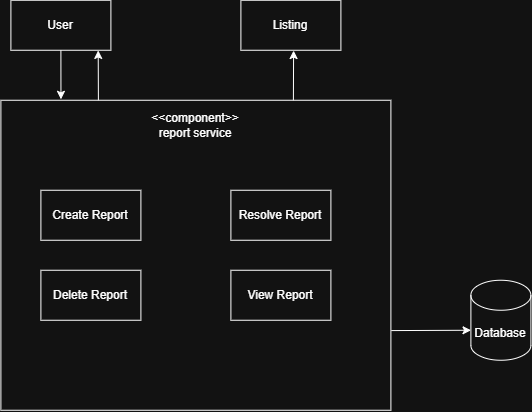

The diagram above was exported from draw.io. Its source (the exported page's mxGraphModel, read from the mxfile embedded in the PNG):
<mxGraphModel dx="1212" dy="733" grid="1" gridSize="10" guides="1" tooltips="1" connect="1" arrows="1" fold="1" page="1" pageScale="1" pageWidth="850" pageHeight="1100" math="0" shadow="0">
  <root>
    <mxCell id="0" />
    <mxCell id="1" parent="0" />
    <mxCell id="ceAQ75m2CwVBO_rDOkaW-1" parent="1" style="rounded=0;whiteSpace=wrap;html=1;" value="" vertex="1">
      <mxGeometry height="310" width="390" x="230" y="170" as="geometry" />
    </mxCell>
    <mxCell id="ceAQ75m2CwVBO_rDOkaW-2" parent="1" style="text;html=1;whiteSpace=wrap;strokeColor=none;fillColor=none;align=center;verticalAlign=middle;rounded=0;" value="&lt;div style=&quot;&quot;&gt;&amp;lt;&amp;lt;component&amp;gt;&amp;gt;&lt;/div&gt;&lt;div style=&quot;&quot;&gt;report service&lt;/div&gt;" vertex="1">
      <mxGeometry height="30" width="110" x="370" y="180" as="geometry" />
    </mxCell>
    <mxCell id="ceAQ75m2CwVBO_rDOkaW-3" parent="1" style="rounded=0;whiteSpace=wrap;html=1;" value="User" vertex="1">
      <mxGeometry height="50" width="100" x="240" y="70" as="geometry" />
    </mxCell>
    <mxCell id="ceAQ75m2CwVBO_rDOkaW-4" edge="1" parent="1" source="ceAQ75m2CwVBO_rDOkaW-3" style="edgeStyle=none;orthogonalLoop=1;jettySize=auto;html=1;rounded=0;exitX=0.5;exitY=1;exitDx=0;exitDy=0;entryX=0.154;entryY=-0.003;entryDx=0;entryDy=0;entryPerimeter=0;" target="ceAQ75m2CwVBO_rDOkaW-1" value="">
      <mxGeometry relative="1" width="80" as="geometry">
        <Array as="points" />
        <mxPoint x="250" y="140" as="sourcePoint" />
        <mxPoint x="330" y="140" as="targetPoint" />
      </mxGeometry>
    </mxCell>
    <mxCell id="ceAQ75m2CwVBO_rDOkaW-5" parent="1" style="shape=cylinder3;whiteSpace=wrap;html=1;boundedLbl=1;backgroundOutline=1;size=15;" value="Database" vertex="1">
      <mxGeometry height="80" width="60" x="700" y="350" as="geometry" />
    </mxCell>
    <mxCell id="ceAQ75m2CwVBO_rDOkaW-6" edge="1" parent="1" source="ceAQ75m2CwVBO_rDOkaW-1" style="edgeStyle=none;orthogonalLoop=1;jettySize=auto;html=1;rounded=0;exitX=1.001;exitY=0.743;exitDx=0;exitDy=0;exitPerimeter=0;entryX=0.002;entryY=0.625;entryDx=0;entryDy=0;entryPerimeter=0;" target="ceAQ75m2CwVBO_rDOkaW-5" value="">
      <mxGeometry relative="1" width="80" as="geometry">
        <Array as="points" />
        <mxPoint x="650" y="410" as="sourcePoint" />
        <mxPoint x="730" y="410" as="targetPoint" />
      </mxGeometry>
    </mxCell>
    <mxCell id="ceAQ75m2CwVBO_rDOkaW-7" parent="1" style="rounded=0;whiteSpace=wrap;html=1;" value="Create Report" vertex="1">
      <mxGeometry height="50" width="100" x="270" y="260" as="geometry" />
    </mxCell>
    <mxCell id="ceAQ75m2CwVBO_rDOkaW-8" parent="1" style="rounded=0;whiteSpace=wrap;html=1;" value="Resolve Report" vertex="1">
      <mxGeometry height="50" width="100" x="460" y="260" as="geometry" />
    </mxCell>
    <mxCell id="ceAQ75m2CwVBO_rDOkaW-9" parent="1" style="rounded=0;whiteSpace=wrap;html=1;" value="Delete Report" vertex="1">
      <mxGeometry height="50" width="100" x="270" y="340" as="geometry" />
    </mxCell>
    <mxCell id="ceAQ75m2CwVBO_rDOkaW-10" parent="1" style="rounded=0;whiteSpace=wrap;html=1;" value="View Report" vertex="1">
      <mxGeometry height="50" width="100" x="460" y="340" as="geometry" />
    </mxCell>
    <mxCell id="ceAQ75m2CwVBO_rDOkaW-11" edge="1" parent="1" source="ceAQ75m2CwVBO_rDOkaW-1" style="edgeStyle=none;orthogonalLoop=1;jettySize=auto;html=1;rounded=0;exitX=0.25;exitY=0;exitDx=0;exitDy=0;entryX=0.873;entryY=1.004;entryDx=0;entryDy=0;entryPerimeter=0;" target="ceAQ75m2CwVBO_rDOkaW-3" value="">
      <mxGeometry relative="1" width="80" as="geometry">
        <Array as="points" />
        <mxPoint x="320" y="140" as="sourcePoint" />
        <mxPoint x="400" y="140" as="targetPoint" />
      </mxGeometry>
    </mxCell>
    <mxCell id="ceAQ75m2CwVBO_rDOkaW-12" parent="1" style="rounded=0;whiteSpace=wrap;html=1;" value="Listing" vertex="1">
      <mxGeometry height="50" width="100" x="470" y="70" as="geometry" />
    </mxCell>
    <mxCell id="ceAQ75m2CwVBO_rDOkaW-13" edge="1" parent="1" source="ceAQ75m2CwVBO_rDOkaW-1" style="edgeStyle=none;orthogonalLoop=1;jettySize=auto;html=1;rounded=0;exitX=0.75;exitY=0;exitDx=0;exitDy=0;entryX=0.527;entryY=1.006;entryDx=0;entryDy=0;entryPerimeter=0;" target="ceAQ75m2CwVBO_rDOkaW-12" value="">
      <mxGeometry relative="1" width="80" as="geometry">
        <Array as="points" />
        <mxPoint x="520" y="140" as="sourcePoint" />
        <mxPoint x="600" y="140" as="targetPoint" />
      </mxGeometry>
    </mxCell>
  </root>
</mxGraphModel>